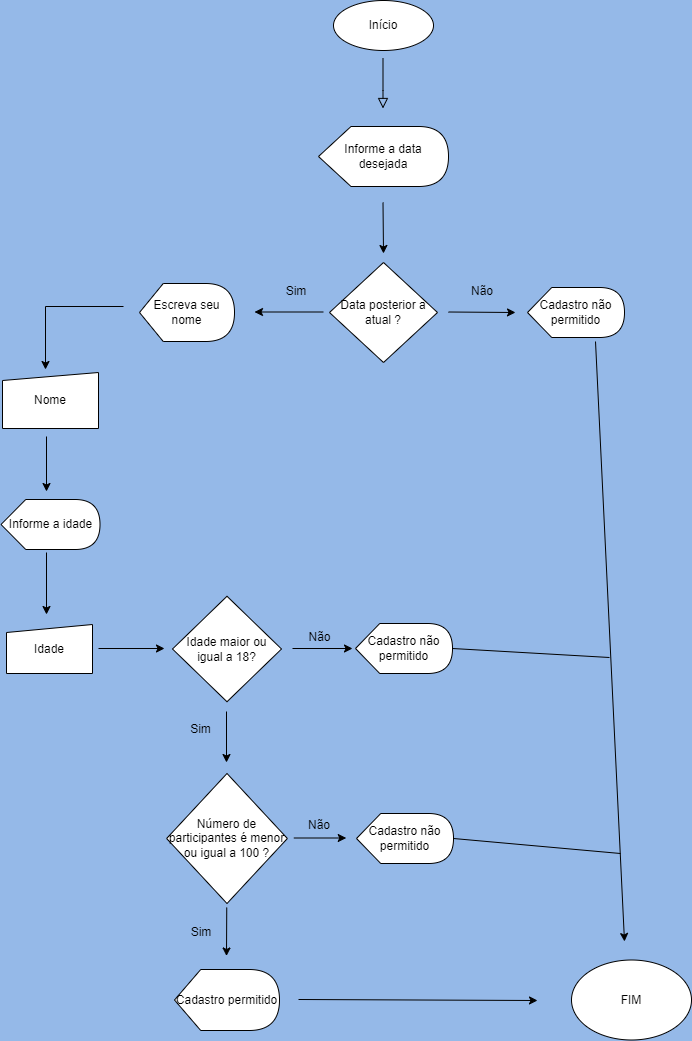

The diagram above was exported from draw.io. Its source (the exported page's mxGraphModel, read from the mxfile embedded in the PNG):
<mxGraphModel dx="759" dy="492" grid="0" gridSize="10" guides="1" tooltips="1" connect="1" arrows="1" fold="1" page="1" pageScale="1" pageWidth="827" pageHeight="1169" background="#95B9E8" math="0" shadow="0">
  <root>
    <mxCell id="WIyWlLk6GJQsqaUBKTNV-0" />
    <mxCell id="WIyWlLk6GJQsqaUBKTNV-1" parent="WIyWlLk6GJQsqaUBKTNV-0" />
    <mxCell id="WIyWlLk6GJQsqaUBKTNV-2" value="" style="rounded=0;html=1;jettySize=auto;orthogonalLoop=1;fontSize=11;endArrow=block;endFill=0;endSize=8;strokeWidth=1;shadow=0;labelBackgroundColor=none;edgeStyle=orthogonalEdgeStyle;" parent="WIyWlLk6GJQsqaUBKTNV-1" edge="1">
      <mxGeometry relative="1" as="geometry">
        <mxPoint x="394.5" y="122" as="sourcePoint" />
        <mxPoint x="394.5" y="172" as="targetPoint" />
        <Array as="points">
          <mxPoint x="394.5" y="154" />
          <mxPoint x="394.5" y="154" />
        </Array>
      </mxGeometry>
    </mxCell>
    <mxCell id="mJIqUwkLh2DYKc6kAUGd-2" value="Início" style="ellipse;whiteSpace=wrap;html=1;" vertex="1" parent="WIyWlLk6GJQsqaUBKTNV-1">
      <mxGeometry x="345" y="64" width="100" height="50" as="geometry" />
    </mxCell>
    <mxCell id="mJIqUwkLh2DYKc6kAUGd-14" value="Informe a data desejada" style="shape=display;whiteSpace=wrap;html=1;" vertex="1" parent="WIyWlLk6GJQsqaUBKTNV-1">
      <mxGeometry x="330" y="190" width="130" height="60" as="geometry" />
    </mxCell>
    <mxCell id="mJIqUwkLh2DYKc6kAUGd-16" value="" style="endArrow=classic;html=1;rounded=0;" edge="1" parent="WIyWlLk6GJQsqaUBKTNV-1">
      <mxGeometry width="50" height="50" relative="1" as="geometry">
        <mxPoint x="394.5" y="266" as="sourcePoint" />
        <mxPoint x="395" y="317" as="targetPoint" />
      </mxGeometry>
    </mxCell>
    <mxCell id="mJIqUwkLh2DYKc6kAUGd-17" value="Data posterior a atual ?" style="rhombus;whiteSpace=wrap;html=1;" vertex="1" parent="WIyWlLk6GJQsqaUBKTNV-1">
      <mxGeometry x="341" y="326" width="108" height="100" as="geometry" />
    </mxCell>
    <mxCell id="mJIqUwkLh2DYKc6kAUGd-18" value="" style="endArrow=classic;html=1;rounded=0;" edge="1" parent="WIyWlLk6GJQsqaUBKTNV-1">
      <mxGeometry width="50" height="50" relative="1" as="geometry">
        <mxPoint x="335" y="375.5" as="sourcePoint" />
        <mxPoint x="266" y="375.5" as="targetPoint" />
      </mxGeometry>
    </mxCell>
    <mxCell id="mJIqUwkLh2DYKc6kAUGd-19" value="" style="endArrow=classic;html=1;rounded=0;" edge="1" parent="WIyWlLk6GJQsqaUBKTNV-1">
      <mxGeometry width="50" height="50" relative="1" as="geometry">
        <mxPoint x="460" y="375.5" as="sourcePoint" />
        <mxPoint x="527" y="376" as="targetPoint" />
      </mxGeometry>
    </mxCell>
    <mxCell id="mJIqUwkLh2DYKc6kAUGd-20" value="Sim" style="text;html=1;strokeColor=none;fillColor=none;align=center;verticalAlign=middle;whiteSpace=wrap;rounded=0;" vertex="1" parent="WIyWlLk6GJQsqaUBKTNV-1">
      <mxGeometry x="278" y="340" width="60" height="30" as="geometry" />
    </mxCell>
    <mxCell id="mJIqUwkLh2DYKc6kAUGd-21" value="Não" style="text;html=1;strokeColor=none;fillColor=none;align=center;verticalAlign=middle;whiteSpace=wrap;rounded=0;" vertex="1" parent="WIyWlLk6GJQsqaUBKTNV-1">
      <mxGeometry x="464" y="340" width="60" height="30" as="geometry" />
    </mxCell>
    <mxCell id="mJIqUwkLh2DYKc6kAUGd-22" value="Escreva seu nome" style="shape=display;whiteSpace=wrap;html=1;" vertex="1" parent="WIyWlLk6GJQsqaUBKTNV-1">
      <mxGeometry x="151" y="347" width="95" height="58" as="geometry" />
    </mxCell>
    <mxCell id="mJIqUwkLh2DYKc6kAUGd-23" value="Cadastro não permitido" style="shape=display;whiteSpace=wrap;html=1;" vertex="1" parent="WIyWlLk6GJQsqaUBKTNV-1">
      <mxGeometry x="539" y="351" width="97" height="50" as="geometry" />
    </mxCell>
    <mxCell id="mJIqUwkLh2DYKc6kAUGd-24" value="" style="edgeStyle=segmentEdgeStyle;endArrow=classic;html=1;rounded=0;" edge="1" parent="WIyWlLk6GJQsqaUBKTNV-1">
      <mxGeometry width="50" height="50" relative="1" as="geometry">
        <mxPoint x="135" y="370" as="sourcePoint" />
        <mxPoint x="57" y="433" as="targetPoint" />
      </mxGeometry>
    </mxCell>
    <mxCell id="mJIqUwkLh2DYKc6kAUGd-33" value="Nome" style="shape=manualInput;whiteSpace=wrap;html=1;size=8;" vertex="1" parent="WIyWlLk6GJQsqaUBKTNV-1">
      <mxGeometry x="14" y="436" width="96" height="56" as="geometry" />
    </mxCell>
    <mxCell id="mJIqUwkLh2DYKc6kAUGd-34" value="" style="endArrow=classic;html=1;rounded=0;" edge="1" parent="WIyWlLk6GJQsqaUBKTNV-1">
      <mxGeometry width="50" height="50" relative="1" as="geometry">
        <mxPoint x="58" y="500" as="sourcePoint" />
        <mxPoint x="58" y="555" as="targetPoint" />
      </mxGeometry>
    </mxCell>
    <mxCell id="mJIqUwkLh2DYKc6kAUGd-35" value="Informe a idade" style="shape=display;whiteSpace=wrap;html=1;" vertex="1" parent="WIyWlLk6GJQsqaUBKTNV-1">
      <mxGeometry x="12.5" y="563" width="99" height="50" as="geometry" />
    </mxCell>
    <mxCell id="mJIqUwkLh2DYKc6kAUGd-36" value="Idade" style="shape=manualInput;whiteSpace=wrap;html=1;size=8;" vertex="1" parent="WIyWlLk6GJQsqaUBKTNV-1">
      <mxGeometry x="18" y="688" width="86" height="49" as="geometry" />
    </mxCell>
    <mxCell id="mJIqUwkLh2DYKc6kAUGd-37" value="" style="endArrow=classic;html=1;rounded=0;" edge="1" parent="WIyWlLk6GJQsqaUBKTNV-1">
      <mxGeometry width="50" height="50" relative="1" as="geometry">
        <mxPoint x="58" y="616" as="sourcePoint" />
        <mxPoint x="58" y="678" as="targetPoint" />
      </mxGeometry>
    </mxCell>
    <mxCell id="mJIqUwkLh2DYKc6kAUGd-38" value="" style="endArrow=classic;html=1;rounded=0;" edge="1" parent="WIyWlLk6GJQsqaUBKTNV-1">
      <mxGeometry width="50" height="50" relative="1" as="geometry">
        <mxPoint x="110" y="712" as="sourcePoint" />
        <mxPoint x="176" y="712" as="targetPoint" />
      </mxGeometry>
    </mxCell>
    <mxCell id="mJIqUwkLh2DYKc6kAUGd-39" value="Idade maior ou igual a 18?" style="rhombus;whiteSpace=wrap;html=1;" vertex="1" parent="WIyWlLk6GJQsqaUBKTNV-1">
      <mxGeometry x="184" y="659.75" width="109" height="105.5" as="geometry" />
    </mxCell>
    <mxCell id="mJIqUwkLh2DYKc6kAUGd-40" value="" style="endArrow=classic;html=1;rounded=0;" edge="1" parent="WIyWlLk6GJQsqaUBKTNV-1">
      <mxGeometry width="50" height="50" relative="1" as="geometry">
        <mxPoint x="304" y="712" as="sourcePoint" />
        <mxPoint x="364" y="712" as="targetPoint" />
      </mxGeometry>
    </mxCell>
    <mxCell id="mJIqUwkLh2DYKc6kAUGd-41" value="" style="endArrow=classic;html=1;rounded=0;" edge="1" parent="WIyWlLk6GJQsqaUBKTNV-1">
      <mxGeometry width="50" height="50" relative="1" as="geometry">
        <mxPoint x="238" y="775" as="sourcePoint" />
        <mxPoint x="238" y="826" as="targetPoint" />
      </mxGeometry>
    </mxCell>
    <mxCell id="mJIqUwkLh2DYKc6kAUGd-43" value="Não" style="text;html=1;strokeColor=none;fillColor=none;align=center;verticalAlign=middle;whiteSpace=wrap;rounded=0;" vertex="1" parent="WIyWlLk6GJQsqaUBKTNV-1">
      <mxGeometry x="295" y="677" width="73" height="48" as="geometry" />
    </mxCell>
    <mxCell id="mJIqUwkLh2DYKc6kAUGd-44" value="Sim" style="text;html=1;strokeColor=none;fillColor=none;align=center;verticalAlign=middle;whiteSpace=wrap;rounded=0;" vertex="1" parent="WIyWlLk6GJQsqaUBKTNV-1">
      <mxGeometry x="173" y="772" width="79" height="41" as="geometry" />
    </mxCell>
    <mxCell id="mJIqUwkLh2DYKc6kAUGd-46" value="Cadastro não permitido" style="shape=display;whiteSpace=wrap;html=1;" vertex="1" parent="WIyWlLk6GJQsqaUBKTNV-1">
      <mxGeometry x="367" y="687" width="97" height="50" as="geometry" />
    </mxCell>
    <mxCell id="mJIqUwkLh2DYKc6kAUGd-47" value="Número de participantes é menor ou igual a 100 ?" style="rhombus;whiteSpace=wrap;html=1;" vertex="1" parent="WIyWlLk6GJQsqaUBKTNV-1">
      <mxGeometry x="178.13" y="837" width="120.75" height="130" as="geometry" />
    </mxCell>
    <mxCell id="mJIqUwkLh2DYKc6kAUGd-48" value="" style="endArrow=classic;html=1;rounded=0;" edge="1" parent="WIyWlLk6GJQsqaUBKTNV-1">
      <mxGeometry width="50" height="50" relative="1" as="geometry">
        <mxPoint x="305.25" y="901.5" as="sourcePoint" />
        <mxPoint x="357.75" y="901.5" as="targetPoint" />
      </mxGeometry>
    </mxCell>
    <mxCell id="mJIqUwkLh2DYKc6kAUGd-49" value="" style="endArrow=classic;html=1;rounded=0;" edge="1" parent="WIyWlLk6GJQsqaUBKTNV-1">
      <mxGeometry width="50" height="50" relative="1" as="geometry">
        <mxPoint x="238.25" y="971" as="sourcePoint" />
        <mxPoint x="238" y="1019.5" as="targetPoint" />
      </mxGeometry>
    </mxCell>
    <mxCell id="mJIqUwkLh2DYKc6kAUGd-50" value="Não" style="text;html=1;strokeColor=none;fillColor=none;align=center;verticalAlign=middle;whiteSpace=wrap;rounded=0;" vertex="1" parent="WIyWlLk6GJQsqaUBKTNV-1">
      <mxGeometry x="282.44" y="864" width="98.12" height="50" as="geometry" />
    </mxCell>
    <mxCell id="mJIqUwkLh2DYKc6kAUGd-51" value="Sim" style="text;html=1;strokeColor=none;fillColor=none;align=center;verticalAlign=middle;whiteSpace=wrap;rounded=0;" vertex="1" parent="WIyWlLk6GJQsqaUBKTNV-1">
      <mxGeometry x="157.56" y="967" width="109.87" height="57" as="geometry" />
    </mxCell>
    <mxCell id="mJIqUwkLh2DYKc6kAUGd-52" value="Cadastro não permitido" style="shape=display;whiteSpace=wrap;html=1;" vertex="1" parent="WIyWlLk6GJQsqaUBKTNV-1">
      <mxGeometry x="368" y="877" width="97" height="50" as="geometry" />
    </mxCell>
    <mxCell id="mJIqUwkLh2DYKc6kAUGd-53" value="Cadastro permitido" style="shape=display;whiteSpace=wrap;html=1;" vertex="1" parent="WIyWlLk6GJQsqaUBKTNV-1">
      <mxGeometry x="186" y="1033" width="105" height="61" as="geometry" />
    </mxCell>
    <mxCell id="mJIqUwkLh2DYKc6kAUGd-57" value="" style="endArrow=classic;html=1;rounded=0;" edge="1" parent="WIyWlLk6GJQsqaUBKTNV-1">
      <mxGeometry width="50" height="50" relative="1" as="geometry">
        <mxPoint x="310" y="1063" as="sourcePoint" />
        <mxPoint x="549" y="1064" as="targetPoint" />
      </mxGeometry>
    </mxCell>
    <mxCell id="mJIqUwkLh2DYKc6kAUGd-58" value="FIM" style="ellipse;whiteSpace=wrap;html=1;" vertex="1" parent="WIyWlLk6GJQsqaUBKTNV-1">
      <mxGeometry x="583" y="1023.5" width="120" height="80" as="geometry" />
    </mxCell>
    <mxCell id="mJIqUwkLh2DYKc6kAUGd-59" value="" style="endArrow=classic;html=1;rounded=0;" edge="1" parent="WIyWlLk6GJQsqaUBKTNV-1">
      <mxGeometry width="50" height="50" relative="1" as="geometry">
        <mxPoint x="607" y="405" as="sourcePoint" />
        <mxPoint x="636" y="1005" as="targetPoint" />
      </mxGeometry>
    </mxCell>
    <mxCell id="mJIqUwkLh2DYKc6kAUGd-61" value="" style="endArrow=none;html=1;rounded=0;exitX=1;exitY=0.5;exitDx=0;exitDy=0;exitPerimeter=0;" edge="1" parent="WIyWlLk6GJQsqaUBKTNV-1" source="mJIqUwkLh2DYKc6kAUGd-46">
      <mxGeometry width="50" height="50" relative="1" as="geometry">
        <mxPoint x="476" y="725" as="sourcePoint" />
        <mxPoint x="621" y="721" as="targetPoint" />
      </mxGeometry>
    </mxCell>
    <mxCell id="mJIqUwkLh2DYKc6kAUGd-62" value="" style="endArrow=none;html=1;rounded=0;exitX=1;exitY=0.5;exitDx=0;exitDy=0;exitPerimeter=0;" edge="1" parent="WIyWlLk6GJQsqaUBKTNV-1" source="mJIqUwkLh2DYKc6kAUGd-52">
      <mxGeometry width="50" height="50" relative="1" as="geometry">
        <mxPoint x="477" y="914" as="sourcePoint" />
        <mxPoint x="632" y="917" as="targetPoint" />
      </mxGeometry>
    </mxCell>
  </root>
</mxGraphModel>